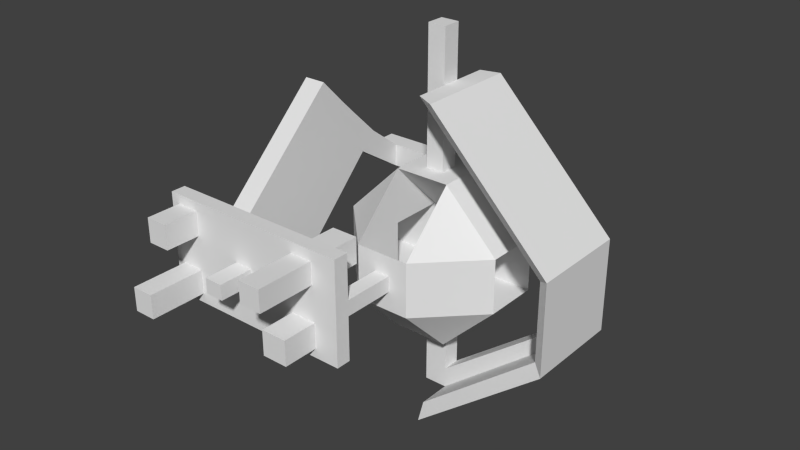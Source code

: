 # Source: wrmap.blend  (saved by Blender 2.75.0; exported with 4.5.12 LTS)
import bpy
from mathutils import Matrix  # noqa: F401  (used for matrix-valued properties, if any)

bpy.ops.wm.read_factory_settings(use_empty=True)
scene = bpy.context.scene
scene.name = 'Scene'

# ---- collections
col_collection_1 = bpy.data.collections.new('Collection 1'); scene.collection.children.link(col_collection_1)

# ---- world
world_world = bpy.data.worlds.new('World'); scene.world = world_world
world_world.color = (0.05088, 0.05088, 0.05088)
world_world.use_sun_shadow = False
world_world.sun_shadow_jitter_overblur = 0.0
world_world.cycles.sampling_method = 'MANUAL'
world_world.cycles.sample_map_resolution = 256

# ---- meshes
me_cube_005 = bpy.data.meshes.new('Cube.005')
me_cube_005.from_pydata([(-0.09613, -1.827, -0.09613), (-0.09613, -1.827, 0.09613), (-0.09613, -0.8922, -0.09613), (-0.09613, -0.8922, 0.09613), (0.09613, -1.827, -0.09613), (0.09613, -1.827, 0.09613), (0.09613, -0.8922, -0.09613), (0.09613, -0.8922, 0.09613), (-0.09613, -1.642, 0.09613), (-0.09613, -1.642, -0.09613), (0.09613, -1.642, 0.09613), (0.09613, -1.642, -0.09613), (-0.09613, -1.642, -0.6463), (-0.09613, -1.827, -0.6463), (0.09613, -1.642, 0.6463), (0.09613, -1.827, 0.6463), (-0.09613, -1.827, 0.6463), (0.09613, -1.827, -0.6463), (-0.09613, -1.642, 0.6463), (0.09613, -1.642, -0.6463), (-2.372, -1.827, -0.09613), (-2.372, -1.827, 0.09613), (-2.372, -1.642, -0.09613), (-2.372, -1.642, 0.09613), (-2.372, -1.642, -0.6463), (-2.372, -1.827, -0.6463), (-2.372, -1.827, 0.6463), (-2.372, -1.642, 0.6463), (-0.6568, -1.827, 0.09613), (-0.6568, -1.827, 0.6463), (-0.6568, -1.642, -0.09613), (-0.6568, -1.642, 0.09613), (-0.6568, -1.642, -0.6463), (-0.6568, -1.642, 0.6463), (-0.6568, -1.827, -0.09613), (-0.6568, -1.827, -0.6463), (-1.865, -1.827, 0.6463), (-1.865, -1.642, -0.09613), (-1.865, -1.642, -0.6463), (-1.865, -1.642, 0.6463), (-1.865, -1.827, -0.6463), (-1.865, -1.827, 0.09613), (-1.865, -1.642, 0.09613), (-1.865, -1.827, -0.09613), (-1.37, -1.827, 0.09613), (-1.37, -1.642, 0.09613), (-1.37, -1.827, -0.09613), (-1.37, -1.827, 0.6463), (-1.37, -1.642, -0.09613), (-1.37, -1.642, -0.6463), (-1.37, -1.642, 0.6463), (-1.37, -1.827, -0.6463), (-1.138, -1.827, 0.09613), (-1.138, -1.642, 0.09613), (-1.138, -1.827, -0.09613), (-1.138, -1.827, 0.6463), (-1.138, -1.642, -0.09613), (-1.138, -1.642, -0.6463), (-1.138, -1.642, 0.6463), (-1.138, -1.827, -0.6463), (-0.2117, -1.642, 0.5329), (-0.2117, -1.642, 0.2095), (-0.5412, -1.642, 0.2095), (-0.5412, -1.642, 0.5329), (-2.261, -1.642, -0.2168), (-2.261, -1.642, -0.5257), (-1.976, -1.642, -0.2168), (-1.976, -1.642, -0.5257), (-1.138, -1.163, -0.09613), (-1.37, -1.163, -0.09613), (-1.37, -1.163, 0.09613), (-1.138, -1.163, 0.09613), (-0.2117, -1.163, 0.5329), (-0.2117, -1.163, 0.2095), (-0.5412, -1.163, 0.2095), (-0.5412, -1.163, 0.5329), (-2.261, -0.7919, -0.2025), (-2.261, -0.5735, -0.5075), (-1.976, -0.7919, -0.2025), (-1.976, -0.5735, -0.5075), (-1.976, -1.827, 0.5262), (-2.262, -1.827, 0.5262), (-0.2146, -1.827, -0.5301), (-0.2146, -1.827, -0.2124), (-2.262, -1.827, 0.2162), (-0.5383, -1.827, -0.2124), (-0.5383, -1.827, -0.5301), (-1.976, -1.827, 0.2162), (-1.37, -2.268, 0.09613), (-1.37, -2.268, -0.09613), (-1.138, -2.268, 0.09613), (-1.138, -2.268, -0.09613), (-1.976, -2.268, 0.5262), (-2.262, -2.268, 0.5262), (-0.2146, -2.268, -0.5301), (-0.2146, -2.268, -0.2124), (-2.262, -2.268, 0.2162), (-0.5383, -2.268, -0.2124), (-0.5383, -2.268, -0.5301), (-1.976, -2.268, 0.2162), (-0.5174, -1.827, 0.2329), (-0.2355, -1.827, 0.2329), (-0.2355, -1.827, 0.5095), (-0.5174, -1.827, 0.5095), (-2.259, -1.827, -0.5238), (-2.259, -1.827, -0.2186), (-1.978, -1.827, -0.5238), (-1.978, -1.827, -0.2186), (-0.5174, -2.555, 0.2329), (-0.2355, -2.555, 0.2329), (-0.2355, -2.555, 0.5095), (-0.5174, -2.555, 0.5095), (-2.259, -2.555, -0.5238), (-2.259, -2.555, -0.2186), (-1.978, -2.555, -0.5238), (-1.978, -2.555, -0.2186), (-2.261, 0.5763, 1.106), (-2.261, 0.7947, 0.8878), (-1.976, 0.5763, 1.106), (-1.976, 0.7947, 0.8878), (-1.976, -1.116, 0.1364), (-2.261, -1.116, 0.1364), (-1.976, 0.2522, 1.445), (-2.261, 0.2522, 1.445), (-1.976, -0.2235, -0.8507), (-2.261, -0.2235, -0.8507), (-1.976, 1.145, 0.5446), (-2.261, 1.145, 0.5446), (-2.261, 0.5827, 0.6716), (-1.976, 0.5827, 0.6716), (-2.261, 0.3643, 0.9034), (-1.976, 0.3643, 0.9034), (-2.261, 0.04015, 1.242), (-1.976, 0.04015, 1.242), (-2.261, 0.9326, 0.3284), (-1.976, 0.9326, 0.3284), (-1.976, 1.591, 0.2061), (-2.261, 1.591, 0.2061), (-2.261, 1.594, -0.09668), (-1.976, 1.594, -0.09668), (-1.976, 1.838, 0.2085), (-2.261, 1.838, 0.2085), (-2.261, 1.841, -0.09427), (-1.976, 1.841, -0.09427), (0.1987, 1.591, 0.2061), (0.1987, 1.594, -0.09668), (0.1987, 1.838, 0.2085), (0.1987, 1.841, -0.09427), (-0.07758, 1.838, 0.2085), (-0.07758, 1.841, -0.09427), (-0.07758, 1.594, -0.09668), (-0.07758, 1.591, 0.2061), (0.1987, 0.9399, 0.1997), (0.1987, 0.9429, -0.1031), (-0.07758, 0.9429, -0.1031), (-0.07758, 0.9399, 0.1997)], [], [(8, 3, 2, 9), (3, 7, 6, 2), (10, 5, 4, 11), (5, 1, 0, 4), (9, 2, 6, 11), (10, 7, 3, 8), (37, 38, 67, 66), (42, 37, 22, 23), (7, 10, 11, 6), (0, 34, 85, 83), (15, 14, 18, 16), (13, 12, 19, 17), (1, 5, 15, 16), (9, 11, 19, 12), (11, 4, 17, 19), (4, 0, 13, 17), (5, 10, 14, 15), (10, 8, 18, 14), (23, 21, 26, 27), (20, 22, 24, 25), (21, 23, 22, 20), (36, 39, 27, 26), (43, 41, 21, 20), (39, 42, 23, 27), (38, 40, 25, 24), (20, 25, 104, 105), (36, 26, 81, 80), (12, 13, 35, 32), (8, 31, 62, 61), (0, 1, 28, 34), (16, 18, 33, 29), (28, 1, 101, 100), (8, 9, 30, 31), (9, 12, 32, 30), (51, 46, 43, 40), (49, 51, 40, 38), (50, 45, 42, 39), (46, 44, 41, 43), (47, 50, 39, 36), (44, 47, 36, 41), (45, 48, 37, 42), (48, 49, 38, 37), (56, 57, 49, 48), (67, 65, 77, 79), (52, 55, 47, 44), (55, 58, 50, 47), (46, 54, 91, 89), (58, 53, 45, 50), (57, 59, 51, 49), (59, 54, 46, 51), (35, 34, 54, 59), (32, 35, 59, 57), (33, 31, 53, 58), (34, 28, 52, 54), (29, 33, 58, 55), (28, 29, 55, 52), (31, 30, 56, 53), (30, 32, 57, 56), (62, 63, 75, 74), (33, 18, 60, 63), (18, 8, 61, 60), (31, 33, 63, 62), (56, 48, 69, 68), (38, 24, 65, 67), (22, 37, 66, 64), (24, 22, 64, 65), (71, 68, 69, 70), (72, 73, 74, 75), (128, 117, 127, 134), (60, 61, 73, 72), (66, 67, 79, 78), (48, 45, 70, 69), (61, 62, 74, 73), (65, 64, 76, 77), (53, 56, 68, 71), (45, 53, 71, 70), (63, 60, 72, 75), (64, 66, 78, 76), (87, 80, 92, 99), (80, 81, 93, 92), (41, 36, 80, 87), (35, 13, 82, 86), (26, 21, 84, 81), (21, 41, 87, 84), (13, 0, 83, 82), (34, 35, 86, 85), (91, 90, 88, 89), (99, 92, 93, 96), (94, 95, 97, 98), (86, 82, 94, 98), (82, 83, 95, 94), (44, 46, 89, 88), (85, 86, 98, 97), (52, 44, 88, 90), (81, 84, 96, 93), (84, 87, 99, 96), (54, 52, 90, 91), (83, 85, 97, 95), (101, 102, 110, 109), (29, 28, 100, 103), (1, 16, 102, 101), (16, 29, 103, 102), (103, 100, 108, 111), (40, 43, 107, 106), (43, 20, 105, 107), (25, 40, 106, 104), (109, 110, 111, 108), (114, 115, 113, 112), (107, 105, 113, 115), (105, 104, 112, 113), (102, 103, 111, 110), (106, 107, 115, 114), (100, 101, 109, 108), (104, 106, 114, 112), (118, 119, 117, 116), (128, 130, 116, 117), (131, 129, 119, 118), (130, 76, 121, 132), (132, 133, 122, 123), (131, 118, 122, 133), (76, 78, 120, 121), (118, 116, 123, 122), (127, 126, 136, 137), (79, 77, 125, 124), (117, 119, 126, 127), (129, 79, 124, 135), (119, 129, 135, 126), (124, 125, 134, 135), (78, 131, 133, 120), (121, 120, 133, 132), (116, 130, 132, 123), (78, 79, 129, 131), (77, 76, 130, 128), (77, 128, 134, 125), (149, 148, 146, 147), (135, 134, 138, 139), (126, 135, 139, 136), (134, 127, 137, 138), (143, 142, 141, 140), (137, 136, 140, 141), (139, 138, 142, 143), (138, 137, 141, 142), (144, 145, 147, 146), (151, 150, 154, 155), (148, 151, 144, 146), (150, 149, 147, 145), (139, 143, 149, 150), (140, 136, 151, 148), (136, 139, 150, 151), (143, 140, 148, 149), (155, 154, 153, 152), (150, 145, 153, 154), (145, 144, 152, 153), (144, 151, 155, 152)])
me_cube_005.use_remesh_preserve_volume = False
me_cube_005.use_remesh_preserve_attributes = False
me_cube_005.use_mirror_vertex_groups = False
me_cube_005.update()
me_cube_002 = bpy.data.meshes.new('Cube.002')
me_cube_002.from_pydata([(-0.1098, -0.1098, 0.8404), (-0.1098, -0.1098, 2.627), (-0.1098, 0.1098, 0.8404), (-0.1098, 0.1098, 2.627), (0.1098, -0.1098, 0.8404), (0.1098, -0.1098, 2.627), (0.1098, 0.1098, 0.8404), (0.1098, 0.1098, 2.627), (-0.1098, -0.1098, 1.742), (-0.1098, 0.1098, 1.742), (0.1098, 0.1098, 1.742), (0.1098, -0.1098, 1.742), (-0.1098, -0.1098, 1.994), (-0.1098, 0.1098, 1.994), (0.1098, 0.1098, 1.994), (0.1098, -0.1098, 1.994), (1.674, 0.1098, 0.4026), (1.421, 0.1098, 0.4026), (1.674, -0.1098, 0.4026), (1.421, -0.1098, 0.4026), (1.674, 0.1098, -0.5646), (1.421, 0.1098, -0.5646), (1.674, -0.1098, -0.5646), (1.421, -0.1098, -0.5646), (0.2042, 0.1098, -1.757), (0.2042, 0.1098, -1.505), (0.2042, -0.1098, -1.757), (0.2042, -0.1098, -1.505), (-0.07832, 0.1098, -1.757), (-0.07832, 0.1098, -1.505), (-0.07832, -0.1098, -1.757), (-0.07832, -0.1098, -1.505), (0.2042, -0.1098, -0.8499), (0.2042, 0.1098, -0.8499), (-0.07832, -0.1098, -0.8499), (-0.07832, 0.1098, -0.8499), (0.3163, -0.1287, 1.98), (0.3163, 0.1287, 1.98), (1.804, -0.1287, 0.4687), (1.804, 0.1287, 0.4687), (1.804, -0.1287, -0.6651), (1.804, 0.1287, -0.6651), (0.1997, -0.1287, -1.965), (0.1997, 0.1287, -1.965), (0.1997, -0.6084, -1.965), (0.2042, -0.519, -1.757), (0.1098, 0.519, 1.994), (1.674, 0.519, 0.4026), (1.674, -0.519, 0.4026), (0.1098, -0.519, 1.994), (0.2042, 0.519, -1.757), (0.1997, 0.6084, -1.965), (1.674, 0.519, -0.5646), (1.674, -0.519, -0.5646), (0.3163, 0.6084, 1.98), (1.804, 0.6084, 0.4687), (1.804, -0.6084, 0.4687), (0.3163, -0.6084, 1.98), (1.804, 0.6084, -0.6651), (1.804, -0.6084, -0.6651)], [], [(8, 9, 2, 0), (9, 10, 6, 2), (10, 11, 4, 6), (11, 8, 0, 4), (0, 2, 6, 4), (5, 7, 3, 1), (15, 12, 8, 11), (10, 14, 16, 17), (13, 14, 10, 9), (12, 13, 9, 8), (1, 3, 13, 12), (3, 7, 14, 13), (7, 5, 15, 14), (5, 1, 12, 15), (19, 17, 21, 23), (11, 10, 17, 19), (15, 11, 19, 18), (16, 14, 46, 47), (21, 20, 24, 25), (17, 16, 20, 21), (41, 43, 51, 58), (18, 19, 23, 22), (24, 26, 30, 28), (26, 24, 43, 42), (22, 23, 27, 26), (23, 21, 25, 27), (28, 30, 31, 29), (26, 27, 31, 30), (31, 27, 32, 34), (25, 24, 28, 29), (32, 33, 35, 34), (29, 31, 34, 35), (25, 29, 35, 33), (27, 25, 33, 32), (37, 36, 38, 39), (39, 38, 40, 41), (41, 40, 42, 43), (43, 24, 50, 51), (36, 15, 49, 57), (14, 15, 36, 37), (26, 42, 44, 45), (40, 38, 56, 59), (47, 46, 54, 55), (48, 53, 59, 56), (53, 45, 44, 59), (50, 52, 58, 51), (49, 48, 56, 57), (52, 47, 55, 58), (42, 40, 59, 44), (37, 39, 55, 54), (24, 20, 52, 50), (38, 36, 57, 56), (20, 16, 47, 52), (15, 18, 48, 49), (22, 26, 45, 53), (14, 37, 54, 46), (18, 22, 53, 48), (39, 41, 58, 55)])
me_cube_002.use_remesh_preserve_volume = False
me_cube_002.use_remesh_preserve_attributes = False
me_cube_002.use_mirror_vertex_groups = False
me_cube_002.update()
me_cube_001 = bpy.data.meshes.new('Cube.001')
me_cube_001.from_pydata([(0.334, 0.334, 1.0), (1.0, 0.334, 0.334), (0.334, 1.0, 0.334), (0.334, 0.334, -1.0), (0.334, 1.0, -0.334), (1.0, 0.334, -0.334), (1.0, -0.334, 0.334), (0.334, -0.334, 1.0), (0.334, -1.0, 0.334), (0.334, -0.334, -1.0), (1.0, -0.334, -0.334), (0.334, -1.0, -0.334), (-0.334, 1.0, 0.334), (-1.0, 0.334, 0.334), (-0.334, 0.334, 1.0), (-0.334, 1.0, -0.334), (-0.334, 0.334, -1.0), (-1.0, 0.334, -0.334), (-0.334, -0.334, 1.0), (-1.0, -0.334, 0.334), (-0.334, -1.0, 0.334), (-0.334, -0.334, -1.0), (-0.334, -1.0, -0.334), (-1.0, -0.334, -0.334), (0.3329, 0.334, 0.334), (0.3329, 0.334, -0.334), (0.3329, -0.334, 0.334), (0.3329, -0.334, -0.334), (-0.3351, 0.334, 0.334), (-0.3351, 0.334, -0.334), (-0.3351, -0.334, 0.334), (-0.3351, -0.334, -0.334)], [], [(8, 20, 22, 11), (10, 5, 25, 27), (12, 2, 4, 15), (5, 1, 24, 25), (21, 16, 3, 9), (0, 1, 2), (3, 4, 5), (6, 7, 8), (9, 10, 11), (12, 13, 14), (15, 16, 17), (18, 19, 20), (21, 22, 23), (21, 9, 11, 22), (8, 11, 10, 6), (14, 0, 2, 12), (22, 20, 19, 23), (1, 5, 4, 2), (18, 14, 13, 19), (16, 21, 23, 17), (12, 15, 17, 13), (0, 7, 6, 1), (9, 3, 5, 10), (7, 0, 14, 18), (1, 6, 26, 24), (6, 10, 27, 26), (13, 17, 29, 28), (17, 23, 31, 29), (19, 13, 28, 30), (23, 19, 30, 31), (7, 24, 26, 27, 8), (3, 27, 25, 24, 4), (15, 28, 29, 31, 16), (20, 31, 30, 28, 18), (3, 16, 20, 8), (15, 4, 7, 18)])
me_cube_001.use_remesh_preserve_volume = False
me_cube_001.use_remesh_preserve_attributes = False
me_cube_001.use_mirror_vertex_groups = False
me_cube_001.update()

# ---- objects
ob_cube_002 = bpy.data.objects.new('Cube.002', me_cube_005)
ob_cube_001 = bpy.data.objects.new('Cube.001', me_cube_002)
ob_cube = bpy.data.objects.new('Cube', me_cube_001)

# ---- transforms, parenting, visibility, modifiers, constraints
ob_cube_002.location = (0.0, 0.0, 0.0)
ob_cube_002.lineart.crease_threshold = 0.0
ob_cube_001.location = (0.0, 0.0, 0.0)
ob_cube_001.lineart.crease_threshold = 0.0
ob_cube.location = (0.0, 0.0, 0.0)
ob_cube.lineart.crease_threshold = 0.0

# ---- collection membership
col_collection_1.objects.link(ob_cube_002)
col_collection_1.objects.link(ob_cube_001)
col_collection_1.objects.link(ob_cube)

# ---- scene / render settings (as saved in the file)
scene.frame_start = 1; scene.frame_end = 250; scene.frame_set(1)
scene.render.engine = 'BLENDER_EEVEE_NEXT'
scene.render.resolution_percentage = 50
scene.render.dither_intensity = 0.0
scene.cycles.use_denoising = False
scene.cycles.samples = 10
scene.cycles.sampling_pattern = 'TABULATED_SOBOL'
scene.cycles.light_sampling_threshold = 0.0
scene.cycles.use_adaptive_sampling = False
scene.cycles.use_light_tree = False
scene.cycles.blur_glossy = 0.0
scene.cycles.pixel_filter_type = 'GAUSSIAN'
scene.cycles.sample_clamp_indirect = 0.0
scene.view_settings.view_transform = 'Standard'
bpy.context.view_layer.update()

# ---- added for rendering (the .blend has no active camera and no usable light): camera, sun
cam_auto = bpy.data.cameras.new('AutoCamera')
cam_auto.lens = 50.0
cam_auto.sensor_width = 36.0
cam_auto.clip_end = 1000.0
ob_auto_camera = bpy.data.objects.new('AutoCamera', cam_auto)
scene.collection.objects.link(ob_auto_camera)
ob_auto_camera.location = (6.75364, -8.80219, 5.96108)
ob_auto_camera.rotation_euler = (1.09748, -7.21219e-08, 0.694738)
scene.camera = ob_auto_camera
light_auto_sun = bpy.data.lights.new('AutoSun', 'SUN')
light_auto_sun.energy = 3.0
light_auto_sun.angle = 0.0523599
ob_auto_sun = bpy.data.objects.new('AutoSun', light_auto_sun)
scene.collection.objects.link(ob_auto_sun)
ob_auto_sun.rotation_euler = (0.872665, 0.174533, 0.523599)
bpy.context.view_layer.update()
